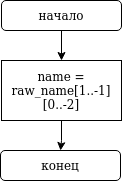

The diagram above was exported from draw.io. Its source (the exported page's mxGraphModel, read from the mxfile embedded in the PNG):
<mxGraphModel dx="370" dy="690" grid="1" gridSize="10" guides="1" tooltips="1" connect="1" arrows="1" fold="1" page="1" pageScale="1" pageWidth="827" pageHeight="1169" math="0" shadow="0">
  <root>
    <mxCell id="0" />
    <mxCell id="1" parent="0" />
    <mxCell id="TtExzd5zuu7moBImFZO7-6" value="" style="edgeStyle=orthogonalEdgeStyle;rounded=0;orthogonalLoop=1;jettySize=auto;html=1;" edge="1" parent="1" source="TtExzd5zuu7moBImFZO7-1">
      <mxGeometry relative="1" as="geometry">
        <mxPoint x="414" y="100" as="targetPoint" />
      </mxGeometry>
    </mxCell>
    <mxCell id="TtExzd5zuu7moBImFZO7-1" value="начало" style="rounded=1;whiteSpace=wrap;html=1;" vertex="1" parent="1">
      <mxGeometry x="354" y="40" width="120" height="30" as="geometry" />
    </mxCell>
    <mxCell id="TtExzd5zuu7moBImFZO7-96" value="" style="edgeStyle=orthogonalEdgeStyle;rounded=0;orthogonalLoop=1;jettySize=auto;html=1;" edge="1" parent="1" source="TtExzd5zuu7moBImFZO7-94" target="TtExzd5zuu7moBImFZO7-95">
      <mxGeometry relative="1" as="geometry" />
    </mxCell>
    <mxCell id="TtExzd5zuu7moBImFZO7-94" value="&lt;div&gt;name =&lt;/div&gt;&lt;div&gt;raw_name[1..-1]&lt;/div&gt;&lt;div&gt;[0..-2]&lt;br&gt;&lt;/div&gt;" style="rounded=0;whiteSpace=wrap;html=1;" vertex="1" parent="1">
      <mxGeometry x="354" y="100" width="120" height="60" as="geometry" />
    </mxCell>
    <mxCell id="TtExzd5zuu7moBImFZO7-95" value="конец" style="rounded=1;whiteSpace=wrap;html=1;" vertex="1" parent="1">
      <mxGeometry x="353" y="190" width="120" height="30" as="geometry" />
    </mxCell>
  </root>
</mxGraphModel>